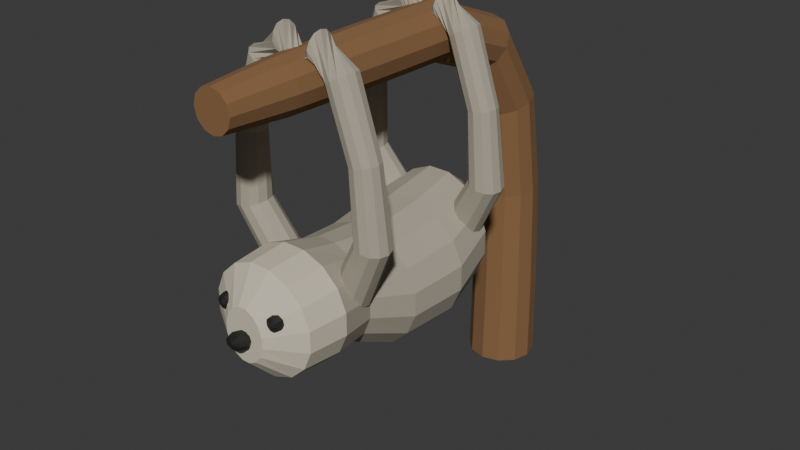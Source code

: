 # Source: source.blend  (saved by Blender 4.3.34; exported with 4.5.12 LTS)
import bpy
from mathutils import Matrix  # noqa: F401  (used for matrix-valued properties, if any)

bpy.ops.wm.read_factory_settings(use_empty=True)
scene = bpy.context.scene
scene.name = 'Scene'

# ---- collections
col_collection = bpy.data.collections.new('Collection'); scene.collection.children.link(col_collection)

# ---- materials (node trees are filled in below, after node groups)
mat_slothwarmgreyfurmass = bpy.data.materials.new('SlothWarmGreyFurMass')
mat_slothwarmgreyfurmass.diffuse_color = (0.42, 0.38, 0.3, 1.0)
mat_displaybranchbrown = bpy.data.materials.new('DisplayBranchBrown')
mat_displaybranchbrown.diffuse_color = (0.25, 0.13, 0.055, 1.0)
mat_slothpalebluntface = bpy.data.materials.new('SlothPaleBluntFace')
mat_slothpalebluntface.diffuse_color = (0.65, 0.59, 0.46, 1.0)
mat_slotheyesandnose = bpy.data.materials.new('SlothEyesAndNose')
mat_slotheyesandnose.diffuse_color = (0.015, 0.016, 0.014, 1.0)

# ---- material node trees
mat_slothwarmgreyfurmass.use_nodes = True; mat_slothwarmgreyfurmass.node_tree.nodes.clear()
_N = mat_slothwarmgreyfurmass.node_tree.nodes; _L = mat_slothwarmgreyfurmass.node_tree.links
n0 = _N.new('ShaderNodeBsdfPrincipled'); n0.name = 'Principled BSDF'; n0.location = (10, 300)
n0.inputs[0].default_value = (0.42, 0.38, 0.3, 1.0)
n0.inputs[2].default_value = 0.96
n1 = _N.new('ShaderNodeOutputMaterial'); n1.name = 'Material Output'; n1.location = (300, 300)
_L.new(n0.outputs[0], n1.inputs[0])
n1.is_active_output = True
mat_displaybranchbrown.use_nodes = True; mat_displaybranchbrown.node_tree.nodes.clear()
_N = mat_displaybranchbrown.node_tree.nodes; _L = mat_displaybranchbrown.node_tree.links
n0 = _N.new('ShaderNodeBsdfPrincipled'); n0.name = 'Principled BSDF'; n0.location = (10, 300)
n0.inputs[0].default_value = (0.25, 0.13, 0.055, 1.0)
n0.inputs[2].default_value = 0.97
n1 = _N.new('ShaderNodeOutputMaterial'); n1.name = 'Material Output'; n1.location = (300, 300)
_L.new(n0.outputs[0], n1.inputs[0])
n1.is_active_output = True
mat_slothpalebluntface.use_nodes = True; mat_slothpalebluntface.node_tree.nodes.clear()
_N = mat_slothpalebluntface.node_tree.nodes; _L = mat_slothpalebluntface.node_tree.links
n0 = _N.new('ShaderNodeBsdfPrincipled'); n0.name = 'Principled BSDF'; n0.location = (10, 300)
n0.inputs[0].default_value = (0.65, 0.59, 0.46, 1.0)
n0.inputs[2].default_value = 0.95
n1 = _N.new('ShaderNodeOutputMaterial'); n1.name = 'Material Output'; n1.location = (300, 300)
_L.new(n0.outputs[0], n1.inputs[0])
n1.is_active_output = True
mat_slotheyesandnose.use_nodes = True; mat_slotheyesandnose.node_tree.nodes.clear()
_N = mat_slotheyesandnose.node_tree.nodes; _L = mat_slotheyesandnose.node_tree.links
n0 = _N.new('ShaderNodeBsdfPrincipled'); n0.name = 'Principled BSDF'; n0.location = (10, 300)
n0.inputs[0].default_value = (0.015, 0.016, 0.014, 1.0)
n0.inputs[2].default_value = 0.6
n1 = _N.new('ShaderNodeOutputMaterial'); n1.name = 'Material Output'; n1.location = (300, 300)
_L.new(n0.outputs[0], n1.inputs[0])
n1.is_active_output = True

# ---- world
world_world = bpy.data.worlds.new('World'); scene.world = world_world
world_world.use_nodes = True; world_world.node_tree.nodes.clear()
_N = world_world.node_tree.nodes; _L = world_world.node_tree.links
n0 = _N.new('ShaderNodeOutputWorld'); n0.name = 'World Output'; n0.location = (300, 300)
n1 = _N.new('ShaderNodeBackground'); n1.name = 'Background'; n1.location = (10, 300)
n1.inputs[0].default_value = (0.05088, 0.05088, 0.05088, 1.0)
_L.new(n1.outputs[0], n0.inputs[0])
n0.is_active_output = True
world_world.color = (0.05088, 0.05088, 0.05088)
world_world.sun_shadow_jitter_overblur = 0.0

# ---- meshes
me_wholecontinuousbentdisplaybranch = bpy.data.meshes.new('WholeContinuousBentDisplayBranch')
me_wholecontinuousbentdisplaybranch.from_pydata([(0.0, 0.8725, 0.0), (-0.0725, 0.8531, 0.0), (-0.1256, 0.8, 0.0), (-0.145, 0.7275, 0.0), (-0.1256, 0.655, 0.0), (-0.0725, 0.6019, 0.0), (0.0, 0.5825, 0.0), (0.0725, 0.6019, 0.0), (0.1256, 0.655, 0.0), (0.145, 0.7275, 0.0), (0.1256, 0.8, 0.0), (0.0725, 0.8531, 0.0), (0.0, 0.8675, 0.3517), (-0.07, 0.8487, 0.3515), (-0.1212, 0.7975, 0.3509), (-0.14, 0.7275, 0.35), (-0.1212, 0.6575, 0.3491), (-0.07, 0.6063, 0.3485), (0.0, 0.5875, 0.3483), (0.07, 0.6063, 0.3485), (0.1212, 0.6575, 0.3491), (0.14, 0.7275, 0.35), (0.1212, 0.7975, 0.3509), (0.07, 0.8487, 0.3515), (0.0, 0.8471, 0.8303), (-0.065, 0.8297, 0.8289), (-0.1126, 0.7823, 0.8252), (-0.13, 0.7175, 0.82), (-0.1126, 0.6527, 0.8148), (-0.065, 0.6053, 0.8111), (0.0, 0.5879, 0.8097), (0.065, 0.6053, 0.8111), (0.1126, 0.6527, 0.8148), (0.13, 0.7175, 0.82), (0.1126, 0.7823, 0.8252), (0.065, 0.8297, 0.8289), (0.0, 0.7759, 1.27), (-0.0625, 0.76, 1.265), (-0.1083, 0.7167, 1.25), (-0.125, 0.6575, 1.23), (-0.1083, 0.5983, 1.21), (-0.0625, 0.555, 1.195), (0.0, 0.5391, 1.19), (0.0625, 0.555, 1.195), (0.1083, 0.5983, 1.21), (0.125, 0.6575, 1.23), (0.1083, 0.7167, 1.25), (0.0625, 0.76, 1.265), (0.0, 0.5632, 1.593), (-0.06, 0.553, 1.581), (-0.1039, 0.5253, 1.547), (-0.12, 0.4875, 1.5), (-0.1039, 0.4497, 1.453), (-0.06, 0.422, 1.419), (0.0, 0.4118, 1.407), (0.06, 0.422, 1.419), (0.1039, 0.4497, 1.453), (0.12, 0.4875, 1.5), (0.1039, 0.5253, 1.547), (0.06, 0.553, 1.581), (0.0, 0.1964, 1.733), (-0.0575, 0.1939, 1.718), (-0.09959, 0.187, 1.677), (-0.115, 0.1775, 1.62), (-0.09959, 0.168, 1.563), (-0.0575, 0.1611, 1.522), (0.0, 0.1586, 1.507), (0.0575, 0.1611, 1.522), (0.09959, 0.168, 1.563), (0.115, 0.1775, 1.62), (0.09959, 0.187, 1.677), (0.0575, 0.1939, 1.718), (0.0, -0.2325, 1.73), (-0.055, -0.2325, 1.715), (-0.09526, -0.2325, 1.675), (-0.11, -0.2325, 1.62), (-0.09526, -0.2325, 1.565), (-0.055, -0.2325, 1.525), (0.0, -0.2325, 1.51), (0.055, -0.2325, 1.525), (0.09526, -0.2325, 1.565), (0.11, -0.2325, 1.62), (0.09526, -0.2325, 1.675), (0.055, -0.2325, 1.715), (0.0, -0.6025, 1.72), (-0.05, -0.6025, 1.707), (-0.0866, -0.6025, 1.67), (-0.1, -0.6025, 1.62), (-0.0866, -0.6025, 1.57), (-0.05, -0.6025, 1.533), (0.0, -0.6025, 1.52), (0.05, -0.6025, 1.533), (0.0866, -0.6025, 1.57), (0.1, -0.6025, 1.62), (0.0866, -0.6025, 1.67), (0.05, -0.6025, 1.707), (0.0, -0.8725, 1.7), (-0.04, -0.8725, 1.689), (-0.06928, -0.8725, 1.66), (-0.08, -0.8725, 1.62), (-0.06928, -0.8725, 1.58), (-0.04, -0.8725, 1.551), (0.0, -0.8725, 1.54), (0.04, -0.8725, 1.551), (0.06928, -0.8725, 1.58), (0.08, -0.8725, 1.62), (0.06928, -0.8725, 1.66), (0.04, -0.8725, 1.689)], [], [(11, 10, 9, 8, 7, 6, 5, 4, 3, 2, 1, 0), (96, 97, 98, 99, 100, 101, 102, 103, 104, 105, 106, 107), (0, 1, 13, 12), (1, 2, 14, 13), (2, 3, 15, 14), (3, 4, 16, 15), (4, 5, 17, 16), (5, 6, 18, 17), (6, 7, 19, 18), (7, 8, 20, 19), (8, 9, 21, 20), (9, 10, 22, 21), (10, 11, 23, 22), (11, 0, 12, 23), (12, 13, 25, 24), (13, 14, 26, 25), (14, 15, 27, 26), (15, 16, 28, 27), (16, 17, 29, 28), (17, 18, 30, 29), (18, 19, 31, 30), (19, 20, 32, 31), (20, 21, 33, 32), (21, 22, 34, 33), (22, 23, 35, 34), (23, 12, 24, 35), (24, 25, 37, 36), (25, 26, 38, 37), (26, 27, 39, 38), (27, 28, 40, 39), (28, 29, 41, 40), (29, 30, 42, 41), (30, 31, 43, 42), (31, 32, 44, 43), (32, 33, 45, 44), (33, 34, 46, 45), (34, 35, 47, 46), (35, 24, 36, 47), (36, 37, 49, 48), (37, 38, 50, 49), (38, 39, 51, 50), (39, 40, 52, 51), (40, 41, 53, 52), (41, 42, 54, 53), (42, 43, 55, 54), (43, 44, 56, 55), (44, 45, 57, 56), (45, 46, 58, 57), (46, 47, 59, 58), (47, 36, 48, 59), (48, 49, 61, 60), (49, 50, 62, 61), (50, 51, 63, 62), (51, 52, 64, 63), (52, 53, 65, 64), (53, 54, 66, 65), (54, 55, 67, 66), (55, 56, 68, 67), (56, 57, 69, 68), (57, 58, 70, 69), (58, 59, 71, 70), (59, 48, 60, 71), (60, 61, 73, 72), (61, 62, 74, 73), (62, 63, 75, 74), (63, 64, 76, 75), (64, 65, 77, 76), (65, 66, 78, 77), (66, 67, 79, 78), (67, 68, 80, 79), (68, 69, 81, 80), (69, 70, 82, 81), (70, 71, 83, 82), (71, 60, 72, 83), (72, 73, 85, 84), (73, 74, 86, 85), (74, 75, 87, 86), (75, 76, 88, 87), (76, 77, 89, 88), (77, 78, 90, 89), (78, 79, 91, 90), (79, 80, 92, 91), (80, 81, 93, 92), (81, 82, 94, 93), (82, 83, 95, 94), (83, 72, 84, 95), (84, 85, 97, 96), (85, 86, 98, 97), (86, 87, 99, 98), (87, 88, 100, 99), (88, 89, 101, 100), (89, 90, 102, 101), (90, 91, 103, 102), (91, 92, 104, 103), (92, 93, 105, 104), (93, 94, 106, 105), (94, 95, 107, 106), (95, 84, 96, 107)])
me_wholecontinuousbentdisplaybranch.polygons.foreach_set('material_index', [1, 1, 1, 1, 1, 1, 1, 1, 1, 1, 1, 1, 1, 1, 1, 1, 1, 1, 1, 1, 1, 1, 1, 1, 1, 1, 1, 1, 1, 1, 1, 1, 1, 1, 1, 1, 1, 1, 1, 1, 1, 1, 1, 1, 1, 1, 1, 1, 1, 1, 1, 1, 1, 1, 1, 1, 1, 1, 1, 1, 1, 1, 1, 1, 1, 1, 1, 1, 1, 1, 1, 1, 1, 1, 1, 1, 1, 1, 1, 1, 1, 1, 1, 1, 1, 1, 1, 1, 1, 1, 1, 1, 1, 1, 1, 1, 1, 1])
me_wholecontinuousbentdisplaybranch.materials.append(mat_slothwarmgreyfurmass)
me_wholecontinuousbentdisplaybranch.materials.append(mat_displaybranchbrown)
me_wholecontinuousbentdisplaybranch.materials.append(mat_slothpalebluntface)
me_wholecontinuousbentdisplaybranch.materials.append(mat_slotheyesandnose)
me_wholecontinuousbentdisplaybranch.update()
me_wholehangingroundedbodyandbluntshortface = bpy.data.meshes.new('WholeHangingRoundedBodyAndBluntShortFace')
me_wholehangingroundedbodyandbluntshortface.from_pydata([(0.085, -0.8125, 0.8259), (0.07206, -0.8125, 0.8645), (0.04815, -0.8125, 0.894), (0.01691, -0.8125, 0.91), (-0.01691, -0.8125, 0.91), (-0.04815, -0.8125, 0.894), (-0.07206, -0.8125, 0.8645), (-0.085, -0.8125, 0.8259), (-0.085, -0.8125, 0.7841), (-0.07206, -0.8125, 0.7455), (-0.04815, -0.8125, 0.716), (-0.01691, -0.8125, 0.7), (0.01691, -0.8125, 0.7), (0.04815, -0.8125, 0.716), (0.07206, -0.8125, 0.7455), (0.085, -0.8125, 0.7841), (0.22, -0.7225, 0.8618), (0.1865, -0.7225, 0.939), (0.1246, -0.7225, 0.998), (0.04376, -0.7225, 1.03), (-0.04376, -0.7225, 1.03), (-0.1246, -0.7225, 0.998), (-0.1865, -0.7225, 0.939), (-0.22, -0.7225, 0.8618), (-0.22, -0.7225, 0.7782), (-0.1865, -0.7225, 0.701), (-0.1246, -0.7225, 0.642), (-0.04376, -0.7225, 0.61), (0.04376, -0.7225, 0.61), (0.1246, -0.7225, 0.642), (0.1865, -0.7225, 0.701), (0.22, -0.7225, 0.7782), (0.235, -0.5625, 0.8638), (0.1992, -0.5625, 0.9446), (0.1331, -0.5625, 1.007), (0.04674, -0.5625, 1.04), (-0.04674, -0.5625, 1.04), (-0.1331, -0.5625, 1.007), (-0.1992, -0.5625, 0.9446), (-0.235, -0.5625, 0.8638), (-0.235, -0.5625, 0.7762), (-0.1992, -0.5625, 0.6954), (-0.1331, -0.5625, 0.6335), (-0.04674, -0.5625, 0.6), (0.04674, -0.5625, 0.6), (0.1331, -0.5625, 0.6335), (0.1992, -0.5625, 0.6954), (0.235, -0.5625, 0.7762), (0.2, -0.4025, 0.8358), (0.1696, -0.4025, 0.9111), (0.1133, -0.4025, 0.9688), (0.03978, -0.4025, 1.0), (-0.03978, -0.4025, 1.0), (-0.1133, -0.4025, 0.9688), (-0.1696, -0.4025, 0.9111), (-0.2, -0.4025, 0.8358), (-0.2, -0.4025, 0.7542), (-0.1696, -0.4025, 0.6789), (-0.1133, -0.4025, 0.6212), (-0.03978, -0.4025, 0.59), (0.03978, -0.4025, 0.59), (0.1133, -0.4025, 0.6212), (0.1696, -0.4025, 0.6789), (0.2, -0.4025, 0.7542), (0.25, -0.2125, 0.7877), (0.2119, -0.2125, 0.8759), (0.1416, -0.2125, 0.9435), (0.04973, -0.2125, 0.98), (-0.04973, -0.2125, 0.98), (-0.1416, -0.2125, 0.9435), (-0.2119, -0.2125, 0.8759), (-0.25, -0.2125, 0.7877), (-0.25, -0.2125, 0.6923), (-0.2119, -0.2125, 0.6041), (-0.1416, -0.2125, 0.5365), (-0.04973, -0.2125, 0.5), (0.04973, -0.2125, 0.5), (0.1416, -0.2125, 0.5365), (0.2119, -0.2125, 0.6041), (0.25, -0.2125, 0.6923), (0.275, 0.0275, 0.8057), (0.2331, 0.0275, 0.8994), (0.1558, 0.0275, 0.9712), (0.0547, 0.0275, 1.01), (-0.0547, 0.0275, 1.01), (-0.1558, 0.0275, 0.9712), (-0.2331, 0.0275, 0.8994), (-0.275, 0.0275, 0.8057), (-0.275, 0.0275, 0.7043), (-0.2331, 0.0275, 0.6106), (-0.1558, 0.0275, 0.5388), (-0.0547, 0.0275, 0.5), (0.0547, 0.0275, 0.5), (0.1558, 0.0275, 0.5388), (0.2331, 0.0275, 0.6106), (0.275, 0.0275, 0.7043), (0.23, 0.2375, 0.8537), (0.195, 0.2375, 0.9438), (0.1303, 0.2375, 1.013), (0.04575, 0.2375, 1.05), (-0.04575, 0.2375, 1.05), (-0.1303, 0.2375, 1.013), (-0.195, 0.2375, 0.9438), (-0.23, 0.2375, 0.8537), (-0.23, 0.2375, 0.7563), (-0.195, 0.2375, 0.6662), (-0.1303, 0.2375, 0.5973), (-0.04575, 0.2375, 0.56), (0.04575, 0.2375, 0.56), (0.1303, 0.2375, 0.5973), (0.195, 0.2375, 0.6662), (0.23, 0.2375, 0.7563), (0.105, 0.3775, 0.8378), (0.08901, 0.3775, 0.8893), (0.05948, 0.3775, 0.9287), (0.02089, 0.3775, 0.95), (-0.02089, 0.3775, 0.95), (-0.05948, 0.3775, 0.9287), (-0.08901, 0.3775, 0.8893), (-0.105, 0.3775, 0.8378), (-0.105, 0.3775, 0.7822), (-0.08901, 0.3775, 0.7307), (-0.05948, 0.3775, 0.6913), (-0.02089, 0.3775, 0.67), (0.02089, 0.3775, 0.67), (0.05948, 0.3775, 0.6913), (0.08901, 0.3775, 0.7307), (0.105, 0.3775, 0.7822)], [], [(0, 1, 2, 3, 4, 5, 6, 7, 8, 9, 10, 11, 12, 13, 14, 15), (127, 126, 125, 124, 123, 122, 121, 120, 119, 118, 117, 116, 115, 114, 113, 112), (16, 17, 1, 0), (17, 18, 2, 1), (18, 19, 3, 2), (19, 20, 4, 3), (20, 21, 5, 4), (21, 22, 6, 5), (22, 23, 7, 6), (23, 24, 8, 7), (24, 25, 9, 8), (25, 26, 10, 9), (26, 27, 11, 10), (27, 28, 12, 11), (28, 29, 13, 12), (29, 30, 14, 13), (30, 31, 15, 14), (31, 16, 0, 15), (32, 33, 17, 16), (33, 34, 18, 17), (34, 35, 19, 18), (35, 36, 20, 19), (36, 37, 21, 20), (37, 38, 22, 21), (38, 39, 23, 22), (39, 40, 24, 23), (40, 41, 25, 24), (41, 42, 26, 25), (42, 43, 27, 26), (43, 44, 28, 27), (44, 45, 29, 28), (45, 46, 30, 29), (46, 47, 31, 30), (47, 32, 16, 31), (48, 49, 33, 32), (49, 50, 34, 33), (50, 51, 35, 34), (51, 52, 36, 35), (52, 53, 37, 36), (53, 54, 38, 37), (54, 55, 39, 38), (55, 56, 40, 39), (56, 57, 41, 40), (57, 58, 42, 41), (58, 59, 43, 42), (59, 60, 44, 43), (60, 61, 45, 44), (61, 62, 46, 45), (62, 63, 47, 46), (63, 48, 32, 47), (64, 65, 49, 48), (65, 66, 50, 49), (66, 67, 51, 50), (67, 68, 52, 51), (68, 69, 53, 52), (69, 70, 54, 53), (70, 71, 55, 54), (71, 72, 56, 55), (72, 73, 57, 56), (73, 74, 58, 57), (74, 75, 59, 58), (75, 76, 60, 59), (76, 77, 61, 60), (77, 78, 62, 61), (78, 79, 63, 62), (79, 64, 48, 63), (80, 81, 65, 64), (81, 82, 66, 65), (82, 83, 67, 66), (83, 84, 68, 67), (84, 85, 69, 68), (85, 86, 70, 69), (86, 87, 71, 70), (87, 88, 72, 71), (88, 89, 73, 72), (89, 90, 74, 73), (90, 91, 75, 74), (91, 92, 76, 75), (92, 93, 77, 76), (93, 94, 78, 77), (94, 95, 79, 78), (95, 80, 64, 79), (96, 97, 81, 80), (97, 98, 82, 81), (98, 99, 83, 82), (99, 100, 84, 83), (100, 101, 85, 84), (101, 102, 86, 85), (102, 103, 87, 86), (103, 104, 88, 87), (104, 105, 89, 88), (105, 106, 90, 89), (106, 107, 91, 90), (107, 108, 92, 91), (108, 109, 93, 92), (109, 110, 94, 93), (110, 111, 95, 94), (111, 96, 80, 95), (112, 113, 97, 96), (113, 114, 98, 97), (114, 115, 99, 98), (115, 116, 100, 99), (116, 117, 101, 100), (117, 118, 102, 101), (118, 119, 103, 102), (119, 120, 104, 103), (120, 121, 105, 104), (121, 122, 106, 105), (122, 123, 107, 106), (123, 124, 108, 107), (124, 125, 109, 108), (125, 126, 110, 109), (126, 127, 111, 110), (127, 112, 96, 111)])
me_wholehangingroundedbodyandbluntshortface.polygons.foreach_set('material_index', [2, 0, 2, 2, 2, 2, 2, 2, 2, 2, 2, 2, 2, 2, 2, 2, 2, 2, 2, 2, 2, 2, 2, 2, 2, 2, 2, 2, 2, 2, 2, 2, 2, 2, 0, 0, 0, 0, 0, 0, 0, 0, 0, 0, 0, 0, 0, 0, 0, 0, 0, 0, 0, 0, 0, 0, 0, 0, 0, 0, 0, 0, 0, 0, 0, 0, 0, 0, 0, 0, 0, 0, 0, 0, 0, 0, 0, 0, 0, 0, 0, 0, 0, 0, 0, 0, 0, 0, 0, 0, 0, 0, 0, 0, 0, 0, 0, 0, 0, 0, 0, 0, 0, 0, 0, 0, 0, 0, 0, 0, 0, 0, 0, 0])
me_wholehangingroundedbodyandbluntshortface.materials.append(mat_slothwarmgreyfurmass)
me_wholehangingroundedbodyandbluntshortface.materials.append(mat_displaybranchbrown)
me_wholehangingroundedbodyandbluntshortface.materials.append(mat_slothpalebluntface)
me_wholehangingroundedbodyandbluntshortface.materials.append(mat_slotheyesandnose)
me_wholehangingroundedbodyandbluntshortface.update()
me_wholecurvedfrontlimbandhookpaw0 = bpy.data.meshes.new('WholeCurvedFrontLimbAndHookPaw0')
me_wholecurvedfrontlimbandhookpaw0.from_pydata([(-0.15, -0.3585, 0.8723), (-0.1831, -0.3655, 0.8532), (-0.2073, -0.3905, 0.836), (-0.2161, -0.4267, 0.8251), (-0.2073, -0.4645, 0.8236), (-0.1831, -0.4937, 0.8319), (-0.15, -0.5065, 0.8477), (-0.1169, -0.4995, 0.8668), (-0.09271, -0.4745, 0.884), (-0.08385, -0.4383, 0.8949), (-0.09271, -0.4005, 0.8964), (-0.1169, -0.3713, 0.8881), (-0.28, -0.4048, 1.106), (-0.3133, -0.4132, 1.099), (-0.3377, -0.4375, 1.091), (-0.3466, -0.4712, 1.086), (-0.3377, -0.5052, 1.085), (-0.3133, -0.5305, 1.088), (-0.28, -0.5402, 1.094), (-0.2467, -0.5318, 1.101), (-0.2223, -0.5075, 1.109), (-0.2134, -0.4738, 1.114), (-0.2223, -0.4398, 1.115), (-0.2467, -0.4145, 1.112), (-0.26, -0.4245, 1.391), (-0.2885, -0.4324, 1.396), (-0.3093, -0.4537, 1.4), (-0.3169, -0.4827, 1.401), (-0.3093, -0.5117, 1.399), (-0.2885, -0.5328, 1.395), (-0.26, -0.5405, 1.389), (-0.2315, -0.5326, 1.384), (-0.2107, -0.5113, 1.38), (-0.2031, -0.4823, 1.379), (-0.2107, -0.4533, 1.381), (-0.2315, -0.4322, 1.385), (-0.17, -0.4225, 1.66), (-0.1965, -0.4305, 1.674), (-0.2159, -0.4525, 1.684), (-0.223, -0.4825, 1.688), (-0.2159, -0.5125, 1.684), (-0.1965, -0.5345, 1.674), (-0.17, -0.5425, 1.66), (-0.1435, -0.5345, 1.646), (-0.1241, -0.5125, 1.636), (-0.117, -0.4825, 1.632), (-0.1241, -0.4525, 1.636), (-0.1435, -0.4305, 1.646), (-0.08279, -0.4825, 1.796), (-0.08174, -0.511, 1.789), (-0.07889, -0.5319, 1.768), (-0.075, -0.5395, 1.74), (-0.07111, -0.5319, 1.712), (-0.06826, -0.511, 1.691), (-0.06721, -0.4825, 1.684), (-0.06826, -0.454, 1.691), (-0.07111, -0.4331, 1.712), (-0.075, -0.4255, 1.74), (-0.07889, -0.4331, 1.768), (-0.08174, -0.454, 1.789), (-0.025, -0.5255, 1.68), (-0.04519, -0.5197, 1.673), (-0.05996, -0.504, 1.667), (-0.06537, -0.4825, 1.665), (-0.05996, -0.461, 1.667), (-0.04519, -0.4453, 1.673), (-0.025, -0.4395, 1.68), (-0.004814, -0.4453, 1.687), (0.009963, -0.461, 1.693), (0.01537, -0.4825, 1.695), (0.009963, -0.504, 1.693), (-0.004814, -0.5197, 1.687), (-0.02, -0.5085, 1.59), (-0.03298, -0.505, 1.589), (-0.04248, -0.4955, 1.589), (-0.04596, -0.4825, 1.589), (-0.04248, -0.4695, 1.589), (-0.03298, -0.46, 1.589), (-0.02, -0.4565, 1.59), (-0.00702, -0.46, 1.591), (0.002482, -0.4695, 1.591), (0.00596, -0.4825, 1.591), (0.002482, -0.4955, 1.591), (-0.00702, -0.505, 1.591)], [], [(11, 10, 9, 8, 7, 6, 5, 4, 3, 2, 1, 0), (72, 73, 74, 75, 76, 77, 78, 79, 80, 81, 82, 83), (0, 1, 13, 12), (1, 2, 14, 13), (2, 3, 15, 14), (3, 4, 16, 15), (4, 5, 17, 16), (5, 6, 18, 17), (6, 7, 19, 18), (7, 8, 20, 19), (8, 9, 21, 20), (9, 10, 22, 21), (10, 11, 23, 22), (11, 0, 12, 23), (12, 13, 25, 24), (13, 14, 26, 25), (14, 15, 27, 26), (15, 16, 28, 27), (16, 17, 29, 28), (17, 18, 30, 29), (18, 19, 31, 30), (19, 20, 32, 31), (20, 21, 33, 32), (21, 22, 34, 33), (22, 23, 35, 34), (23, 12, 24, 35), (24, 25, 37, 36), (25, 26, 38, 37), (26, 27, 39, 38), (27, 28, 40, 39), (28, 29, 41, 40), (29, 30, 42, 41), (30, 31, 43, 42), (31, 32, 44, 43), (32, 33, 45, 44), (33, 34, 46, 45), (34, 35, 47, 46), (35, 24, 36, 47), (36, 37, 49, 48), (37, 38, 50, 49), (38, 39, 51, 50), (39, 40, 52, 51), (40, 41, 53, 52), (41, 42, 54, 53), (42, 43, 55, 54), (43, 44, 56, 55), (44, 45, 57, 56), (45, 46, 58, 57), (46, 47, 59, 58), (47, 36, 48, 59), (48, 49, 61, 60), (49, 50, 62, 61), (50, 51, 63, 62), (51, 52, 64, 63), (52, 53, 65, 64), (53, 54, 66, 65), (54, 55, 67, 66), (55, 56, 68, 67), (56, 57, 69, 68), (57, 58, 70, 69), (58, 59, 71, 70), (59, 48, 60, 71), (60, 61, 73, 72), (61, 62, 74, 73), (62, 63, 75, 74), (63, 64, 76, 75), (64, 65, 77, 76), (65, 66, 78, 77), (66, 67, 79, 78), (67, 68, 80, 79), (68, 69, 81, 80), (69, 70, 82, 81), (70, 71, 83, 82), (71, 60, 72, 83)])
me_wholecurvedfrontlimbandhookpaw0.materials.append(mat_slothwarmgreyfurmass)
me_wholecurvedfrontlimbandhookpaw0.materials.append(mat_displaybranchbrown)
me_wholecurvedfrontlimbandhookpaw0.materials.append(mat_slothpalebluntface)
me_wholecurvedfrontlimbandhookpaw0.materials.append(mat_slotheyesandnose)
me_wholecurvedfrontlimbandhookpaw0.update()
me_wholecurvedrearlimbandhookpaw0 = bpy.data.meshes.new('WholeCurvedRearLimbAndHookPaw0')
me_wholecurvedrearlimbandhookpaw0.from_pydata([(-0.15, 0.2713, 0.8934), (-0.1824, 0.2648, 0.8731), (-0.2062, 0.2402, 0.8546), (-0.2148, 0.2042, 0.8429), (-0.2062, 0.1664, 0.8412), (-0.1824, 0.137, 0.8498), (-0.15, 0.1237, 0.8666), (-0.1176, 0.1302, 0.8869), (-0.09385, 0.1548, 0.9054), (-0.08516, 0.1908, 0.9171), (-0.09385, 0.2286, 0.9188), (-0.1176, 0.258, 0.9102), (-0.28, 0.2252, 1.107), (-0.3132, 0.2168, 1.099), (-0.3376, 0.1925, 1.091), (-0.3465, 0.1589, 1.086), (-0.3376, 0.1249, 1.084), (-0.3132, 0.09959, 1.087), (-0.28, 0.08982, 1.093), (-0.2468, 0.0982, 1.101), (-0.2224, 0.1225, 1.109), (-0.2135, 0.1561, 1.114), (-0.2224, 0.1901, 1.116), (-0.2468, 0.2154, 1.113), (-0.26, 0.2055, 1.391), (-0.2885, 0.1976, 1.396), (-0.3093, 0.1763, 1.4), (-0.3169, 0.1473, 1.401), (-0.3093, 0.1183, 1.399), (-0.2885, 0.09718, 1.395), (-0.26, 0.08951, 1.389), (-0.2315, 0.09738, 1.384), (-0.2107, 0.1187, 1.38), (-0.2031, 0.1477, 1.379), (-0.2107, 0.1767, 1.381), (-0.2315, 0.1978, 1.385), (-0.17, 0.2075, 1.66), (-0.1965, 0.1995, 1.674), (-0.2159, 0.1775, 1.684), (-0.223, 0.1475, 1.688), (-0.2159, 0.1175, 1.684), (-0.1965, 0.09554, 1.674), (-0.17, 0.0875, 1.66), (-0.1435, 0.09554, 1.646), (-0.1241, 0.1175, 1.636), (-0.117, 0.1475, 1.632), (-0.1241, 0.1775, 1.636), (-0.1435, 0.1995, 1.646), (-0.08279, 0.1475, 1.796), (-0.08174, 0.119, 1.789), (-0.07889, 0.09814, 1.768), (-0.075, 0.0905, 1.74), (-0.07111, 0.09814, 1.712), (-0.06826, 0.119, 1.691), (-0.06721, 0.1475, 1.684), (-0.06826, 0.176, 1.691), (-0.07111, 0.1969, 1.712), (-0.075, 0.2045, 1.74), (-0.07889, 0.1969, 1.768), (-0.08174, 0.176, 1.789), (-0.025, 0.1045, 1.68), (-0.04519, 0.1103, 1.673), (-0.05996, 0.126, 1.667), (-0.06537, 0.1475, 1.665), (-0.05996, 0.169, 1.667), (-0.04519, 0.1847, 1.673), (-0.025, 0.1905, 1.68), (-0.004814, 0.1847, 1.687), (0.009963, 0.169, 1.693), (0.01537, 0.1475, 1.695), (0.009963, 0.126, 1.693), (-0.004814, 0.1103, 1.687), (-0.02, 0.1215, 1.59), (-0.03298, 0.125, 1.589), (-0.04248, 0.1345, 1.589), (-0.04596, 0.1475, 1.589), (-0.04248, 0.1605, 1.589), (-0.03298, 0.17, 1.589), (-0.02, 0.1735, 1.59), (-0.00702, 0.17, 1.591), (0.002482, 0.1605, 1.591), (0.00596, 0.1475, 1.591), (0.002482, 0.1345, 1.591), (-0.00702, 0.125, 1.591)], [], [(11, 10, 9, 8, 7, 6, 5, 4, 3, 2, 1, 0), (72, 73, 74, 75, 76, 77, 78, 79, 80, 81, 82, 83), (0, 1, 13, 12), (1, 2, 14, 13), (2, 3, 15, 14), (3, 4, 16, 15), (4, 5, 17, 16), (5, 6, 18, 17), (6, 7, 19, 18), (7, 8, 20, 19), (8, 9, 21, 20), (9, 10, 22, 21), (10, 11, 23, 22), (11, 0, 12, 23), (12, 13, 25, 24), (13, 14, 26, 25), (14, 15, 27, 26), (15, 16, 28, 27), (16, 17, 29, 28), (17, 18, 30, 29), (18, 19, 31, 30), (19, 20, 32, 31), (20, 21, 33, 32), (21, 22, 34, 33), (22, 23, 35, 34), (23, 12, 24, 35), (24, 25, 37, 36), (25, 26, 38, 37), (26, 27, 39, 38), (27, 28, 40, 39), (28, 29, 41, 40), (29, 30, 42, 41), (30, 31, 43, 42), (31, 32, 44, 43), (32, 33, 45, 44), (33, 34, 46, 45), (34, 35, 47, 46), (35, 24, 36, 47), (36, 37, 49, 48), (37, 38, 50, 49), (38, 39, 51, 50), (39, 40, 52, 51), (40, 41, 53, 52), (41, 42, 54, 53), (42, 43, 55, 54), (43, 44, 56, 55), (44, 45, 57, 56), (45, 46, 58, 57), (46, 47, 59, 58), (47, 36, 48, 59), (48, 49, 61, 60), (49, 50, 62, 61), (50, 51, 63, 62), (51, 52, 64, 63), (52, 53, 65, 64), (53, 54, 66, 65), (54, 55, 67, 66), (55, 56, 68, 67), (56, 57, 69, 68), (57, 58, 70, 69), (58, 59, 71, 70), (59, 48, 60, 71), (60, 61, 73, 72), (61, 62, 74, 73), (62, 63, 75, 74), (63, 64, 76, 75), (64, 65, 77, 76), (65, 66, 78, 77), (66, 67, 79, 78), (67, 68, 80, 79), (68, 69, 81, 80), (69, 70, 82, 81), (70, 71, 83, 82), (71, 60, 72, 83)])
me_wholecurvedrearlimbandhookpaw0.materials.append(mat_slothwarmgreyfurmass)
me_wholecurvedrearlimbandhookpaw0.materials.append(mat_displaybranchbrown)
me_wholecurvedrearlimbandhookpaw0.materials.append(mat_slothpalebluntface)
me_wholecurvedrearlimbandhookpaw0.materials.append(mat_slotheyesandnose)
me_wholecurvedrearlimbandhookpaw0.update()
me_wholesmallforwardslotheye0 = bpy.data.meshes.new('WholeSmallForwardSlothEye0')
me_wholesmallforwardslotheye0.from_pydata([(-0.102, -0.7225, 0.88), (-0.1045, -0.7225, 0.8876), (-0.111, -0.7225, 0.8924), (-0.119, -0.7225, 0.8924), (-0.1255, -0.7225, 0.8876), (-0.128, -0.7225, 0.88), (-0.1255, -0.7225, 0.8724), (-0.119, -0.7225, 0.8676), (-0.111, -0.7225, 0.8676), (-0.1045, -0.7225, 0.8724), (-0.083, -0.7675, 0.88), (-0.08911, -0.7675, 0.8988), (-0.1051, -0.7675, 0.9104), (-0.1249, -0.7675, 0.9104), (-0.1409, -0.7675, 0.8988), (-0.147, -0.7675, 0.88), (-0.1409, -0.7675, 0.8612), (-0.1249, -0.7675, 0.8496), (-0.1051, -0.7675, 0.8496), (-0.08911, -0.7675, 0.8612), (-0.089, -0.7925, 0.88), (-0.09397, -0.7925, 0.8953), (-0.107, -0.7925, 0.9047), (-0.123, -0.7925, 0.9047), (-0.136, -0.7925, 0.8953), (-0.141, -0.7925, 0.88), (-0.136, -0.7925, 0.8647), (-0.123, -0.7925, 0.8553), (-0.107, -0.7925, 0.8553), (-0.09397, -0.7925, 0.8647), (-0.11, -0.8025, 0.88), (-0.111, -0.8025, 0.8829), (-0.1135, -0.8025, 0.8848), (-0.1165, -0.8025, 0.8848), (-0.119, -0.8025, 0.8829), (-0.12, -0.8025, 0.88), (-0.119, -0.8025, 0.8771), (-0.1165, -0.8025, 0.8752), (-0.1135, -0.8025, 0.8752), (-0.111, -0.8025, 0.8771)], [], [(9, 8, 7, 6, 5, 4, 3, 2, 1, 0), (30, 31, 32, 33, 34, 35, 36, 37, 38, 39), (0, 1, 11, 10), (1, 2, 12, 11), (2, 3, 13, 12), (3, 4, 14, 13), (4, 5, 15, 14), (5, 6, 16, 15), (6, 7, 17, 16), (7, 8, 18, 17), (8, 9, 19, 18), (9, 0, 10, 19), (10, 11, 21, 20), (11, 12, 22, 21), (12, 13, 23, 22), (13, 14, 24, 23), (14, 15, 25, 24), (15, 16, 26, 25), (16, 17, 27, 26), (17, 18, 28, 27), (18, 19, 29, 28), (19, 10, 20, 29), (20, 21, 31, 30), (21, 22, 32, 31), (22, 23, 33, 32), (23, 24, 34, 33), (24, 25, 35, 34), (25, 26, 36, 35), (26, 27, 37, 36), (27, 28, 38, 37), (28, 29, 39, 38), (29, 20, 30, 39)])
me_wholesmallforwardslotheye0.polygons.foreach_set('material_index', [3, 3, 3, 3, 3, 3, 3, 3, 3, 3, 3, 3, 3, 3, 3, 3, 3, 3, 3, 3, 3, 3, 3, 3, 3, 3, 3, 3, 3, 3, 3, 3])
me_wholesmallforwardslotheye0.materials.append(mat_slothwarmgreyfurmass)
me_wholesmallforwardslotheye0.materials.append(mat_displaybranchbrown)
me_wholesmallforwardslotheye0.materials.append(mat_slothpalebluntface)
me_wholesmallforwardslotheye0.materials.append(mat_slotheyesandnose)
me_wholesmallforwardslotheye0.update()
me_wholecurvedfrontlimbandhookpaw1 = bpy.data.meshes.new('WholeCurvedFrontLimbAndHookPaw1')
me_wholecurvedfrontlimbandhookpaw1.from_pydata([(0.15, -0.3585, 0.8723), (0.1169, -0.3713, 0.8881), (0.09271, -0.4005, 0.8964), (0.08385, -0.4383, 0.8949), (0.09271, -0.4745, 0.884), (0.1169, -0.4995, 0.8668), (0.15, -0.5065, 0.8477), (0.1831, -0.4937, 0.8319), (0.2073, -0.4645, 0.8236), (0.2161, -0.4267, 0.8251), (0.2073, -0.3905, 0.836), (0.1831, -0.3655, 0.8532), (0.28, -0.4048, 1.106), (0.2467, -0.4145, 1.112), (0.2223, -0.4398, 1.115), (0.2134, -0.4738, 1.114), (0.2223, -0.5075, 1.109), (0.2467, -0.5318, 1.101), (0.28, -0.5402, 1.094), (0.3133, -0.5305, 1.088), (0.3377, -0.5052, 1.085), (0.3466, -0.4712, 1.086), (0.3377, -0.4375, 1.091), (0.3133, -0.4132, 1.099), (0.26, -0.4245, 1.391), (0.2315, -0.4322, 1.385), (0.2107, -0.4533, 1.381), (0.2031, -0.4823, 1.379), (0.2107, -0.5113, 1.38), (0.2315, -0.5326, 1.384), (0.26, -0.5405, 1.389), (0.2885, -0.5328, 1.395), (0.3093, -0.5117, 1.399), (0.3169, -0.4827, 1.401), (0.3093, -0.4537, 1.4), (0.2885, -0.4324, 1.396), (0.17, -0.4225, 1.66), (0.1435, -0.4305, 1.646), (0.1241, -0.4525, 1.636), (0.117, -0.4825, 1.632), (0.1241, -0.5125, 1.636), (0.1435, -0.5345, 1.646), (0.17, -0.5425, 1.66), (0.1965, -0.5345, 1.674), (0.2159, -0.5125, 1.684), (0.223, -0.4825, 1.688), (0.2159, -0.4525, 1.684), (0.1965, -0.4305, 1.674), (0.06721, -0.4825, 1.684), (0.06826, -0.511, 1.691), (0.07111, -0.5319, 1.712), (0.075, -0.5395, 1.74), (0.07889, -0.5319, 1.768), (0.08174, -0.511, 1.789), (0.08279, -0.4825, 1.796), (0.08174, -0.454, 1.789), (0.07889, -0.4331, 1.768), (0.075, -0.4255, 1.74), (0.07111, -0.4331, 1.712), (0.06826, -0.454, 1.691), (0.025, -0.5255, 1.68), (0.004814, -0.5197, 1.687), (-0.009963, -0.504, 1.693), (-0.01537, -0.4825, 1.695), (-0.009963, -0.461, 1.693), (0.004814, -0.4453, 1.687), (0.025, -0.4395, 1.68), (0.04519, -0.4453, 1.673), (0.05996, -0.461, 1.667), (0.06537, -0.4825, 1.665), (0.05996, -0.504, 1.667), (0.04519, -0.5197, 1.673), (0.02, -0.5085, 1.59), (0.00702, -0.505, 1.591), (-0.002482, -0.4955, 1.591), (-0.00596, -0.4825, 1.591), (-0.002482, -0.4695, 1.591), (0.00702, -0.46, 1.591), (0.02, -0.4565, 1.59), (0.03298, -0.46, 1.589), (0.04248, -0.4695, 1.589), (0.04596, -0.4825, 1.589), (0.04248, -0.4955, 1.589), (0.03298, -0.505, 1.589)], [], [(11, 10, 9, 8, 7, 6, 5, 4, 3, 2, 1, 0), (72, 73, 74, 75, 76, 77, 78, 79, 80, 81, 82, 83), (0, 1, 13, 12), (1, 2, 14, 13), (2, 3, 15, 14), (3, 4, 16, 15), (4, 5, 17, 16), (5, 6, 18, 17), (6, 7, 19, 18), (7, 8, 20, 19), (8, 9, 21, 20), (9, 10, 22, 21), (10, 11, 23, 22), (11, 0, 12, 23), (12, 13, 25, 24), (13, 14, 26, 25), (14, 15, 27, 26), (15, 16, 28, 27), (16, 17, 29, 28), (17, 18, 30, 29), (18, 19, 31, 30), (19, 20, 32, 31), (20, 21, 33, 32), (21, 22, 34, 33), (22, 23, 35, 34), (23, 12, 24, 35), (24, 25, 37, 36), (25, 26, 38, 37), (26, 27, 39, 38), (27, 28, 40, 39), (28, 29, 41, 40), (29, 30, 42, 41), (30, 31, 43, 42), (31, 32, 44, 43), (32, 33, 45, 44), (33, 34, 46, 45), (34, 35, 47, 46), (35, 24, 36, 47), (36, 37, 49, 48), (37, 38, 50, 49), (38, 39, 51, 50), (39, 40, 52, 51), (40, 41, 53, 52), (41, 42, 54, 53), (42, 43, 55, 54), (43, 44, 56, 55), (44, 45, 57, 56), (45, 46, 58, 57), (46, 47, 59, 58), (47, 36, 48, 59), (48, 49, 61, 60), (49, 50, 62, 61), (50, 51, 63, 62), (51, 52, 64, 63), (52, 53, 65, 64), (53, 54, 66, 65), (54, 55, 67, 66), (55, 56, 68, 67), (56, 57, 69, 68), (57, 58, 70, 69), (58, 59, 71, 70), (59, 48, 60, 71), (60, 61, 73, 72), (61, 62, 74, 73), (62, 63, 75, 74), (63, 64, 76, 75), (64, 65, 77, 76), (65, 66, 78, 77), (66, 67, 79, 78), (67, 68, 80, 79), (68, 69, 81, 80), (69, 70, 82, 81), (70, 71, 83, 82), (71, 60, 72, 83)])
me_wholecurvedfrontlimbandhookpaw1.materials.append(mat_slothwarmgreyfurmass)
me_wholecurvedfrontlimbandhookpaw1.materials.append(mat_displaybranchbrown)
me_wholecurvedfrontlimbandhookpaw1.materials.append(mat_slothpalebluntface)
me_wholecurvedfrontlimbandhookpaw1.materials.append(mat_slotheyesandnose)
me_wholecurvedfrontlimbandhookpaw1.update()
me_wholecurvedrearlimbandhookpaw1 = bpy.data.meshes.new('WholeCurvedRearLimbAndHookPaw1')
me_wholecurvedrearlimbandhookpaw1.from_pydata([(0.15, 0.2713, 0.8934), (0.1176, 0.258, 0.9102), (0.09385, 0.2286, 0.9188), (0.08516, 0.1908, 0.9171), (0.09385, 0.1548, 0.9054), (0.1176, 0.1302, 0.8869), (0.15, 0.1237, 0.8666), (0.1824, 0.137, 0.8498), (0.2062, 0.1664, 0.8412), (0.2148, 0.2042, 0.8429), (0.2062, 0.2402, 0.8546), (0.1824, 0.2648, 0.8731), (0.28, 0.2252, 1.107), (0.2468, 0.2154, 1.113), (0.2224, 0.1901, 1.116), (0.2135, 0.1561, 1.114), (0.2224, 0.1225, 1.109), (0.2468, 0.0982, 1.101), (0.28, 0.08982, 1.093), (0.3132, 0.09959, 1.087), (0.3376, 0.1249, 1.084), (0.3465, 0.1589, 1.086), (0.3376, 0.1925, 1.091), (0.3132, 0.2168, 1.099), (0.26, 0.2055, 1.391), (0.2315, 0.1978, 1.385), (0.2107, 0.1767, 1.381), (0.2031, 0.1477, 1.379), (0.2107, 0.1187, 1.38), (0.2315, 0.09738, 1.384), (0.26, 0.08951, 1.389), (0.2885, 0.09718, 1.395), (0.3093, 0.1183, 1.399), (0.3169, 0.1473, 1.401), (0.3093, 0.1763, 1.4), (0.2885, 0.1976, 1.396), (0.17, 0.2075, 1.66), (0.1435, 0.1995, 1.646), (0.1241, 0.1775, 1.636), (0.117, 0.1475, 1.632), (0.1241, 0.1175, 1.636), (0.1435, 0.09554, 1.646), (0.17, 0.0875, 1.66), (0.1965, 0.09554, 1.674), (0.2159, 0.1175, 1.684), (0.223, 0.1475, 1.688), (0.2159, 0.1775, 1.684), (0.1965, 0.1995, 1.674), (0.06721, 0.1475, 1.684), (0.06826, 0.119, 1.691), (0.07111, 0.09814, 1.712), (0.075, 0.0905, 1.74), (0.07889, 0.09814, 1.768), (0.08174, 0.119, 1.789), (0.08279, 0.1475, 1.796), (0.08174, 0.176, 1.789), (0.07889, 0.1969, 1.768), (0.075, 0.2045, 1.74), (0.07111, 0.1969, 1.712), (0.06826, 0.176, 1.691), (0.025, 0.1045, 1.68), (0.004814, 0.1103, 1.687), (-0.009963, 0.126, 1.693), (-0.01537, 0.1475, 1.695), (-0.009963, 0.169, 1.693), (0.004814, 0.1847, 1.687), (0.025, 0.1905, 1.68), (0.04519, 0.1847, 1.673), (0.05996, 0.169, 1.667), (0.06537, 0.1475, 1.665), (0.05996, 0.126, 1.667), (0.04519, 0.1103, 1.673), (0.02, 0.1215, 1.59), (0.00702, 0.125, 1.591), (-0.002482, 0.1345, 1.591), (-0.00596, 0.1475, 1.591), (-0.002482, 0.1605, 1.591), (0.00702, 0.17, 1.591), (0.02, 0.1735, 1.59), (0.03298, 0.17, 1.589), (0.04248, 0.1605, 1.589), (0.04596, 0.1475, 1.589), (0.04248, 0.1345, 1.589), (0.03298, 0.125, 1.589)], [], [(11, 10, 9, 8, 7, 6, 5, 4, 3, 2, 1, 0), (72, 73, 74, 75, 76, 77, 78, 79, 80, 81, 82, 83), (0, 1, 13, 12), (1, 2, 14, 13), (2, 3, 15, 14), (3, 4, 16, 15), (4, 5, 17, 16), (5, 6, 18, 17), (6, 7, 19, 18), (7, 8, 20, 19), (8, 9, 21, 20), (9, 10, 22, 21), (10, 11, 23, 22), (11, 0, 12, 23), (12, 13, 25, 24), (13, 14, 26, 25), (14, 15, 27, 26), (15, 16, 28, 27), (16, 17, 29, 28), (17, 18, 30, 29), (18, 19, 31, 30), (19, 20, 32, 31), (20, 21, 33, 32), (21, 22, 34, 33), (22, 23, 35, 34), (23, 12, 24, 35), (24, 25, 37, 36), (25, 26, 38, 37), (26, 27, 39, 38), (27, 28, 40, 39), (28, 29, 41, 40), (29, 30, 42, 41), (30, 31, 43, 42), (31, 32, 44, 43), (32, 33, 45, 44), (33, 34, 46, 45), (34, 35, 47, 46), (35, 24, 36, 47), (36, 37, 49, 48), (37, 38, 50, 49), (38, 39, 51, 50), (39, 40, 52, 51), (40, 41, 53, 52), (41, 42, 54, 53), (42, 43, 55, 54), (43, 44, 56, 55), (44, 45, 57, 56), (45, 46, 58, 57), (46, 47, 59, 58), (47, 36, 48, 59), (48, 49, 61, 60), (49, 50, 62, 61), (50, 51, 63, 62), (51, 52, 64, 63), (52, 53, 65, 64), (53, 54, 66, 65), (54, 55, 67, 66), (55, 56, 68, 67), (56, 57, 69, 68), (57, 58, 70, 69), (58, 59, 71, 70), (59, 48, 60, 71), (60, 61, 73, 72), (61, 62, 74, 73), (62, 63, 75, 74), (63, 64, 76, 75), (64, 65, 77, 76), (65, 66, 78, 77), (66, 67, 79, 78), (67, 68, 80, 79), (68, 69, 81, 80), (69, 70, 82, 81), (70, 71, 83, 82), (71, 60, 72, 83)])
me_wholecurvedrearlimbandhookpaw1.materials.append(mat_slothwarmgreyfurmass)
me_wholecurvedrearlimbandhookpaw1.materials.append(mat_displaybranchbrown)
me_wholecurvedrearlimbandhookpaw1.materials.append(mat_slothpalebluntface)
me_wholecurvedrearlimbandhookpaw1.materials.append(mat_slotheyesandnose)
me_wholecurvedrearlimbandhookpaw1.update()
me_wholesmallforwardslotheye1 = bpy.data.meshes.new('WholeSmallForwardSlothEye1')
me_wholesmallforwardslotheye1.from_pydata([(0.128, -0.7225, 0.88), (0.1255, -0.7225, 0.8876), (0.119, -0.7225, 0.8924), (0.111, -0.7225, 0.8924), (0.1045, -0.7225, 0.8876), (0.102, -0.7225, 0.88), (0.1045, -0.7225, 0.8724), (0.111, -0.7225, 0.8676), (0.119, -0.7225, 0.8676), (0.1255, -0.7225, 0.8724), (0.147, -0.7675, 0.88), (0.1409, -0.7675, 0.8988), (0.1249, -0.7675, 0.9104), (0.1051, -0.7675, 0.9104), (0.08911, -0.7675, 0.8988), (0.083, -0.7675, 0.88), (0.08911, -0.7675, 0.8612), (0.1051, -0.7675, 0.8496), (0.1249, -0.7675, 0.8496), (0.1409, -0.7675, 0.8612), (0.141, -0.7925, 0.88), (0.136, -0.7925, 0.8953), (0.123, -0.7925, 0.9047), (0.107, -0.7925, 0.9047), (0.09397, -0.7925, 0.8953), (0.089, -0.7925, 0.88), (0.09397, -0.7925, 0.8647), (0.107, -0.7925, 0.8553), (0.123, -0.7925, 0.8553), (0.136, -0.7925, 0.8647), (0.12, -0.8025, 0.88), (0.119, -0.8025, 0.8829), (0.1165, -0.8025, 0.8848), (0.1135, -0.8025, 0.8848), (0.111, -0.8025, 0.8829), (0.11, -0.8025, 0.88), (0.111, -0.8025, 0.8771), (0.1135, -0.8025, 0.8752), (0.1165, -0.8025, 0.8752), (0.119, -0.8025, 0.8771)], [], [(9, 8, 7, 6, 5, 4, 3, 2, 1, 0), (30, 31, 32, 33, 34, 35, 36, 37, 38, 39), (0, 1, 11, 10), (1, 2, 12, 11), (2, 3, 13, 12), (3, 4, 14, 13), (4, 5, 15, 14), (5, 6, 16, 15), (6, 7, 17, 16), (7, 8, 18, 17), (8, 9, 19, 18), (9, 0, 10, 19), (10, 11, 21, 20), (11, 12, 22, 21), (12, 13, 23, 22), (13, 14, 24, 23), (14, 15, 25, 24), (15, 16, 26, 25), (16, 17, 27, 26), (17, 18, 28, 27), (18, 19, 29, 28), (19, 10, 20, 29), (20, 21, 31, 30), (21, 22, 32, 31), (22, 23, 33, 32), (23, 24, 34, 33), (24, 25, 35, 34), (25, 26, 36, 35), (26, 27, 37, 36), (27, 28, 38, 37), (28, 29, 39, 38), (29, 20, 30, 39)])
me_wholesmallforwardslotheye1.polygons.foreach_set('material_index', [3, 3, 3, 3, 3, 3, 3, 3, 3, 3, 3, 3, 3, 3, 3, 3, 3, 3, 3, 3, 3, 3, 3, 3, 3, 3, 3, 3, 3, 3, 3, 3])
me_wholesmallforwardslotheye1.materials.append(mat_slothwarmgreyfurmass)
me_wholesmallforwardslotheye1.materials.append(mat_displaybranchbrown)
me_wholesmallforwardslotheye1.materials.append(mat_slothpalebluntface)
me_wholesmallforwardslotheye1.materials.append(mat_slotheyesandnose)
me_wholesmallforwardslotheye1.update()
me_wholeshortbluntslothnose = bpy.data.meshes.new('WholeShortBluntSlothNose')
me_wholeshortbluntslothnose.from_pydata([(0.025, -0.7925, 0.795), (0.02023, -0.7925, 0.8097), (0.007725, -0.7925, 0.8188), (-0.007725, -0.7925, 0.8188), (-0.02023, -0.7925, 0.8097), (-0.025, -0.7925, 0.795), (-0.02023, -0.7925, 0.7803), (-0.007725, -0.7925, 0.7712), (0.007725, -0.7925, 0.7712), (0.02023, -0.7925, 0.7803), (0.044, -0.8325, 0.795), (0.0356, -0.8325, 0.8132), (0.0136, -0.8325, 0.8245), (-0.0136, -0.8325, 0.8245), (-0.0356, -0.8325, 0.8132), (-0.044, -0.8325, 0.795), (-0.0356, -0.8325, 0.7768), (-0.0136, -0.8325, 0.7655), (0.0136, -0.8325, 0.7655), (0.0356, -0.8325, 0.7768), (0.035, -0.8625, 0.795), (0.02832, -0.8625, 0.8097), (0.01082, -0.8625, 0.8188), (-0.01082, -0.8625, 0.8188), (-0.02832, -0.8625, 0.8097), (-0.035, -0.8625, 0.795), (-0.02832, -0.8625, 0.7803), (-0.01082, -0.8625, 0.7712), (0.01082, -0.8625, 0.7712), (0.02832, -0.8625, 0.7803), (0.008, -0.8725, 0.795), (0.006472, -0.8725, 0.7997), (0.002472, -0.8725, 0.8026), (-0.002472, -0.8725, 0.8026), (-0.006472, -0.8725, 0.7997), (-0.008, -0.8725, 0.795), (-0.006472, -0.8725, 0.7903), (-0.002472, -0.8725, 0.7874), (0.002472, -0.8725, 0.7874), (0.006472, -0.8725, 0.7903)], [], [(9, 8, 7, 6, 5, 4, 3, 2, 1, 0), (30, 31, 32, 33, 34, 35, 36, 37, 38, 39), (0, 1, 11, 10), (1, 2, 12, 11), (2, 3, 13, 12), (3, 4, 14, 13), (4, 5, 15, 14), (5, 6, 16, 15), (6, 7, 17, 16), (7, 8, 18, 17), (8, 9, 19, 18), (9, 0, 10, 19), (10, 11, 21, 20), (11, 12, 22, 21), (12, 13, 23, 22), (13, 14, 24, 23), (14, 15, 25, 24), (15, 16, 26, 25), (16, 17, 27, 26), (17, 18, 28, 27), (18, 19, 29, 28), (19, 10, 20, 29), (20, 21, 31, 30), (21, 22, 32, 31), (22, 23, 33, 32), (23, 24, 34, 33), (24, 25, 35, 34), (25, 26, 36, 35), (26, 27, 37, 36), (27, 28, 38, 37), (28, 29, 39, 38), (29, 20, 30, 39)])
me_wholeshortbluntslothnose.polygons.foreach_set('material_index', [3, 3, 3, 3, 3, 3, 3, 3, 3, 3, 3, 3, 3, 3, 3, 3, 3, 3, 3, 3, 3, 3, 3, 3, 3, 3, 3, 3, 3, 3, 3, 3])
me_wholeshortbluntslothnose.materials.append(mat_slothwarmgreyfurmass)
me_wholeshortbluntslothnose.materials.append(mat_displaybranchbrown)
me_wholeshortbluntslothnose.materials.append(mat_slothpalebluntface)
me_wholeshortbluntslothnose.materials.append(mat_slotheyesandnose)
me_wholeshortbluntslothnose.update()

# ---- objects
ob_onewholeslothoncontinuousbranchdisplay = bpy.data.objects.new('OneWholeSlothOnContinuousBranchDisplay', None)
ob_wholecontinuousbentdisplaybranch = bpy.data.objects.new('WholeContinuousBentDisplayBranch', me_wholecontinuousbentdisplaybranch)
ob_wholehangingroundedbodyandbluntshortface = bpy.data.objects.new('WholeHangingRoundedBodyAndBluntShortFace', me_wholehangingroundedbodyandbluntshortface)
ob_wholecurvedfrontlimbandhookpaw0 = bpy.data.objects.new('WholeCurvedFrontLimbAndHookPaw0', me_wholecurvedfrontlimbandhookpaw0)
ob_wholecurvedrearlimbandhookpaw0 = bpy.data.objects.new('WholeCurvedRearLimbAndHookPaw0', me_wholecurvedrearlimbandhookpaw0)
ob_wholesmallforwardslotheye0 = bpy.data.objects.new('WholeSmallForwardSlothEye0', me_wholesmallforwardslotheye0)
ob_wholecurvedfrontlimbandhookpaw1 = bpy.data.objects.new('WholeCurvedFrontLimbAndHookPaw1', me_wholecurvedfrontlimbandhookpaw1)
ob_wholecurvedrearlimbandhookpaw1 = bpy.data.objects.new('WholeCurvedRearLimbAndHookPaw1', me_wholecurvedrearlimbandhookpaw1)
ob_wholesmallforwardslotheye1 = bpy.data.objects.new('WholeSmallForwardSlothEye1', me_wholesmallforwardslotheye1)
ob_wholeshortbluntslothnose = bpy.data.objects.new('WholeShortBluntSlothNose', me_wholeshortbluntslothnose)

# ---- transforms, parenting, visibility, modifiers, constraints
ob_onewholeslothoncontinuousbranchdisplay.location = (0.0, 0.0, 0.0)
ob_wholecontinuousbentdisplaybranch.parent = ob_onewholeslothoncontinuousbranchdisplay
ob_wholecontinuousbentdisplaybranch.location = (0.0, 0.0, 0.0)
ob_wholehangingroundedbodyandbluntshortface.parent = ob_onewholeslothoncontinuousbranchdisplay
ob_wholehangingroundedbodyandbluntshortface.location = (0.0, 0.0, 0.0)
ob_wholecurvedfrontlimbandhookpaw0.parent = ob_onewholeslothoncontinuousbranchdisplay
ob_wholecurvedfrontlimbandhookpaw0.location = (0.0, 0.0, 0.0)
ob_wholecurvedrearlimbandhookpaw0.parent = ob_onewholeslothoncontinuousbranchdisplay
ob_wholecurvedrearlimbandhookpaw0.location = (0.0, 0.0, 0.0)
ob_wholesmallforwardslotheye0.parent = ob_onewholeslothoncontinuousbranchdisplay
ob_wholesmallforwardslotheye0.location = (0.0, 0.0, 0.0)
ob_wholecurvedfrontlimbandhookpaw1.parent = ob_onewholeslothoncontinuousbranchdisplay
ob_wholecurvedfrontlimbandhookpaw1.location = (0.0, 0.0, 0.0)
ob_wholecurvedrearlimbandhookpaw1.parent = ob_onewholeslothoncontinuousbranchdisplay
ob_wholecurvedrearlimbandhookpaw1.location = (0.0, 0.0, 0.0)
ob_wholesmallforwardslotheye1.parent = ob_onewholeslothoncontinuousbranchdisplay
ob_wholesmallforwardslotheye1.location = (0.0, 0.0, 0.0)
ob_wholeshortbluntslothnose.parent = ob_onewholeslothoncontinuousbranchdisplay
ob_wholeshortbluntslothnose.location = (0.0, 0.0, 0.0)

# ---- collection membership
scene.collection.objects.link(ob_onewholeslothoncontinuousbranchdisplay)
scene.collection.objects.link(ob_wholecontinuousbentdisplaybranch)
scene.collection.objects.link(ob_wholehangingroundedbodyandbluntshortface)
scene.collection.objects.link(ob_wholecurvedfrontlimbandhookpaw0)
scene.collection.objects.link(ob_wholecurvedrearlimbandhookpaw0)
scene.collection.objects.link(ob_wholesmallforwardslotheye0)
scene.collection.objects.link(ob_wholecurvedfrontlimbandhookpaw1)
scene.collection.objects.link(ob_wholecurvedrearlimbandhookpaw1)
scene.collection.objects.link(ob_wholesmallforwardslotheye1)
scene.collection.objects.link(ob_wholeshortbluntslothnose)

# ---- scene / render settings (as saved in the file)
scene.frame_start = 1; scene.frame_end = 250; scene.frame_set(1)
scene.render.engine = 'CYCLES'
scene.render.use_compositing = False
scene.cycles.use_denoising = False
scene.cycles.samples = 128
scene.cycles.use_adaptive_sampling = False
scene.cycles.seed = 17
bpy.context.view_layer.update()

# ---- added for rendering (the .blend has no active camera and no usable light): camera, sun
cam_auto = bpy.data.cameras.new('AutoCamera')
cam_auto.lens = 50.0
cam_auto.sensor_width = 36.0
cam_auto.clip_end = 1000.0
ob_auto_camera = bpy.data.objects.new('AutoCamera', cam_auto)
scene.collection.objects.link(ob_auto_camera)
ob_auto_camera.location = (2.40431, -2.88517, 2.82168)
ob_auto_camera.rotation_euler = (1.09748, -7.21219e-08, 0.694738)
scene.camera = ob_auto_camera
light_auto_sun = bpy.data.lights.new('AutoSun', 'SUN')
light_auto_sun.energy = 3.0
light_auto_sun.angle = 0.0523599
ob_auto_sun = bpy.data.objects.new('AutoSun', light_auto_sun)
scene.collection.objects.link(ob_auto_sun)
ob_auto_sun.rotation_euler = (0.872665, 0.174533, 0.523599)
bpy.context.view_layer.update()
